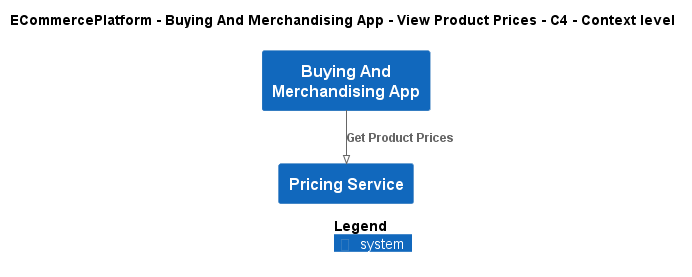

The diagram above was rendered by PlantUML. Its source (embedded in the PNG):
@startuml
!pragma layout smetana
!include ..\..\..\..\..\.c4s\C4_Context.puml

AddElementTag("c4interflow:lifecycle:new", $bgColor=green, $fontColor=#ffffff, $borderColor=green, $shadowing="False")
AddElementTag("c4interflow:lifecycle:changed", $bgColor=orange, $fontColor=#ffffff, $borderColor=orange, $shadowing="False")
AddElementTag("c4interflow:lifecycle:removed", $bgColor=red, $fontColor=#ffffff, $borderColor=red, $shadowing="False")

AddRelTag("c4interflow:lifecycle:new", $textColor=green, $lineColor=green)
AddRelTag("c4interflow:lifecycle:changed", $textColor=orange, $lineColor=orange)
AddRelTag("c4interflow:lifecycle:removed", $textColor=red, $lineColor=red)

SHOW_PERSON_PORTRAIT()
LAYOUT_TOP_DOWN()

skinparam linetype polyline

title ECommercePlatform - Buying And Merchandising App - View Product Prices - C4 - Context level

System(ECommercePlatform.SoftwareSystems.BuyingAndMerchandisingApp, "Buying And Merchandising App", "")
System(ECommercePlatform.SoftwareSystems.PricingService, "Pricing Service", "")

Rel(ECommercePlatform.SoftwareSystems.BuyingAndMerchandisingApp, ECommercePlatform.SoftwareSystems.PricingService, "Get Product Prices")


SHOW_LEGEND()
@enduml